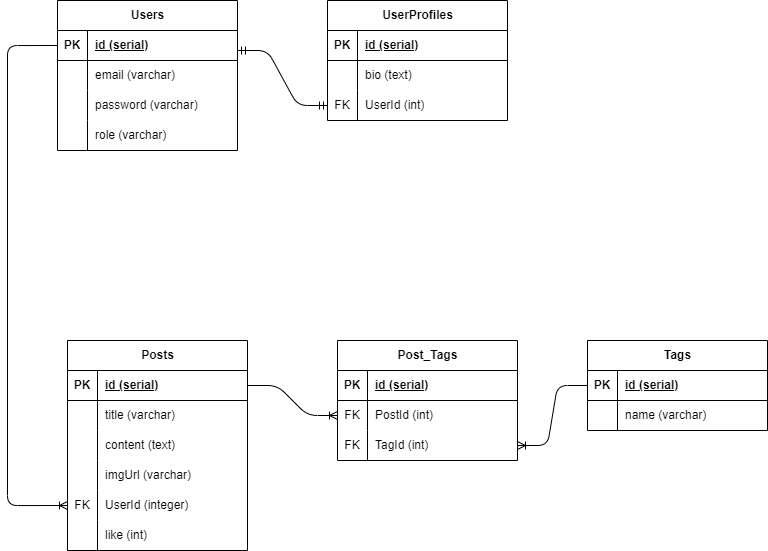

The diagram above was exported from draw.io. Its source (the exported page's mxGraphModel, read from the mxfile embedded in the PNG):
<mxGraphModel dx="988" dy="846" grid="1" gridSize="10" guides="1" tooltips="1" connect="1" arrows="1" fold="1" page="1" pageScale="1" pageWidth="850" pageHeight="1100" math="0" shadow="0">
  <root>
    <mxCell id="0" />
    <mxCell id="1" parent="0" />
    <mxCell id="2" value="Users" style="shape=table;startSize=30;container=1;collapsible=1;childLayout=tableLayout;fixedRows=1;rowLines=0;fontStyle=1;align=center;resizeLast=1;html=1;" vertex="1" parent="1">
      <mxGeometry x="170" y="80" width="180" height="150" as="geometry" />
    </mxCell>
    <mxCell id="3" value="" style="shape=tableRow;horizontal=0;startSize=0;swimlaneHead=0;swimlaneBody=0;fillColor=none;collapsible=0;dropTarget=0;points=[[0,0.5],[1,0.5]];portConstraint=eastwest;top=0;left=0;right=0;bottom=1;" vertex="1" parent="2">
      <mxGeometry y="30" width="180" height="30" as="geometry" />
    </mxCell>
    <mxCell id="4" value="PK" style="shape=partialRectangle;connectable=0;fillColor=none;top=0;left=0;bottom=0;right=0;fontStyle=1;overflow=hidden;whiteSpace=wrap;html=1;" vertex="1" parent="3">
      <mxGeometry width="30" height="30" as="geometry">
        <mxRectangle width="30" height="30" as="alternateBounds" />
      </mxGeometry>
    </mxCell>
    <mxCell id="5" value="id (serial)" style="shape=partialRectangle;connectable=0;fillColor=none;top=0;left=0;bottom=0;right=0;align=left;spacingLeft=6;fontStyle=5;overflow=hidden;whiteSpace=wrap;html=1;" vertex="1" parent="3">
      <mxGeometry x="30" width="150" height="30" as="geometry">
        <mxRectangle width="150" height="30" as="alternateBounds" />
      </mxGeometry>
    </mxCell>
    <mxCell id="6" value="" style="shape=tableRow;horizontal=0;startSize=0;swimlaneHead=0;swimlaneBody=0;fillColor=none;collapsible=0;dropTarget=0;points=[[0,0.5],[1,0.5]];portConstraint=eastwest;top=0;left=0;right=0;bottom=0;" vertex="1" parent="2">
      <mxGeometry y="60" width="180" height="30" as="geometry" />
    </mxCell>
    <mxCell id="7" value="" style="shape=partialRectangle;connectable=0;fillColor=none;top=0;left=0;bottom=0;right=0;editable=1;overflow=hidden;whiteSpace=wrap;html=1;" vertex="1" parent="6">
      <mxGeometry width="30" height="30" as="geometry">
        <mxRectangle width="30" height="30" as="alternateBounds" />
      </mxGeometry>
    </mxCell>
    <mxCell id="8" value="email (varchar)" style="shape=partialRectangle;connectable=0;fillColor=none;top=0;left=0;bottom=0;right=0;align=left;spacingLeft=6;overflow=hidden;whiteSpace=wrap;html=1;" vertex="1" parent="6">
      <mxGeometry x="30" width="150" height="30" as="geometry">
        <mxRectangle width="150" height="30" as="alternateBounds" />
      </mxGeometry>
    </mxCell>
    <mxCell id="9" value="" style="shape=tableRow;horizontal=0;startSize=0;swimlaneHead=0;swimlaneBody=0;fillColor=none;collapsible=0;dropTarget=0;points=[[0,0.5],[1,0.5]];portConstraint=eastwest;top=0;left=0;right=0;bottom=0;" vertex="1" parent="2">
      <mxGeometry y="90" width="180" height="30" as="geometry" />
    </mxCell>
    <mxCell id="10" value="" style="shape=partialRectangle;connectable=0;fillColor=none;top=0;left=0;bottom=0;right=0;editable=1;overflow=hidden;whiteSpace=wrap;html=1;" vertex="1" parent="9">
      <mxGeometry width="30" height="30" as="geometry">
        <mxRectangle width="30" height="30" as="alternateBounds" />
      </mxGeometry>
    </mxCell>
    <mxCell id="11" value="password (varchar)" style="shape=partialRectangle;connectable=0;fillColor=none;top=0;left=0;bottom=0;right=0;align=left;spacingLeft=6;overflow=hidden;whiteSpace=wrap;html=1;" vertex="1" parent="9">
      <mxGeometry x="30" width="150" height="30" as="geometry">
        <mxRectangle width="150" height="30" as="alternateBounds" />
      </mxGeometry>
    </mxCell>
    <mxCell id="12" value="" style="shape=tableRow;horizontal=0;startSize=0;swimlaneHead=0;swimlaneBody=0;fillColor=none;collapsible=0;dropTarget=0;points=[[0,0.5],[1,0.5]];portConstraint=eastwest;top=0;left=0;right=0;bottom=0;" vertex="1" parent="2">
      <mxGeometry y="120" width="180" height="30" as="geometry" />
    </mxCell>
    <mxCell id="13" value="" style="shape=partialRectangle;connectable=0;fillColor=none;top=0;left=0;bottom=0;right=0;editable=1;overflow=hidden;whiteSpace=wrap;html=1;" vertex="1" parent="12">
      <mxGeometry width="30" height="30" as="geometry">
        <mxRectangle width="30" height="30" as="alternateBounds" />
      </mxGeometry>
    </mxCell>
    <mxCell id="14" value="role (varchar)" style="shape=partialRectangle;connectable=0;fillColor=none;top=0;left=0;bottom=0;right=0;align=left;spacingLeft=6;overflow=hidden;whiteSpace=wrap;html=1;" vertex="1" parent="12">
      <mxGeometry x="30" width="150" height="30" as="geometry">
        <mxRectangle width="150" height="30" as="alternateBounds" />
      </mxGeometry>
    </mxCell>
    <mxCell id="15" value="Posts" style="shape=table;startSize=30;container=1;collapsible=1;childLayout=tableLayout;fixedRows=1;rowLines=0;fontStyle=1;align=center;resizeLast=1;html=1;" vertex="1" parent="1">
      <mxGeometry x="180" y="420" width="180" height="210" as="geometry" />
    </mxCell>
    <mxCell id="16" value="" style="shape=tableRow;horizontal=0;startSize=0;swimlaneHead=0;swimlaneBody=0;fillColor=none;collapsible=0;dropTarget=0;points=[[0,0.5],[1,0.5]];portConstraint=eastwest;top=0;left=0;right=0;bottom=1;" vertex="1" parent="15">
      <mxGeometry y="30" width="180" height="30" as="geometry" />
    </mxCell>
    <mxCell id="17" value="PK" style="shape=partialRectangle;connectable=0;fillColor=none;top=0;left=0;bottom=0;right=0;fontStyle=1;overflow=hidden;whiteSpace=wrap;html=1;" vertex="1" parent="16">
      <mxGeometry width="30" height="30" as="geometry">
        <mxRectangle width="30" height="30" as="alternateBounds" />
      </mxGeometry>
    </mxCell>
    <mxCell id="18" value="id (serial)" style="shape=partialRectangle;connectable=0;fillColor=none;top=0;left=0;bottom=0;right=0;align=left;spacingLeft=6;fontStyle=5;overflow=hidden;whiteSpace=wrap;html=1;" vertex="1" parent="16">
      <mxGeometry x="30" width="150" height="30" as="geometry">
        <mxRectangle width="150" height="30" as="alternateBounds" />
      </mxGeometry>
    </mxCell>
    <mxCell id="19" value="" style="shape=tableRow;horizontal=0;startSize=0;swimlaneHead=0;swimlaneBody=0;fillColor=none;collapsible=0;dropTarget=0;points=[[0,0.5],[1,0.5]];portConstraint=eastwest;top=0;left=0;right=0;bottom=0;" vertex="1" parent="15">
      <mxGeometry y="60" width="180" height="30" as="geometry" />
    </mxCell>
    <mxCell id="20" value="" style="shape=partialRectangle;connectable=0;fillColor=none;top=0;left=0;bottom=0;right=0;editable=1;overflow=hidden;whiteSpace=wrap;html=1;" vertex="1" parent="19">
      <mxGeometry width="30" height="30" as="geometry">
        <mxRectangle width="30" height="30" as="alternateBounds" />
      </mxGeometry>
    </mxCell>
    <mxCell id="21" value="title (varchar)" style="shape=partialRectangle;connectable=0;fillColor=none;top=0;left=0;bottom=0;right=0;align=left;spacingLeft=6;overflow=hidden;whiteSpace=wrap;html=1;" vertex="1" parent="19">
      <mxGeometry x="30" width="150" height="30" as="geometry">
        <mxRectangle width="150" height="30" as="alternateBounds" />
      </mxGeometry>
    </mxCell>
    <mxCell id="22" value="" style="shape=tableRow;horizontal=0;startSize=0;swimlaneHead=0;swimlaneBody=0;fillColor=none;collapsible=0;dropTarget=0;points=[[0,0.5],[1,0.5]];portConstraint=eastwest;top=0;left=0;right=0;bottom=0;" vertex="1" parent="15">
      <mxGeometry y="90" width="180" height="30" as="geometry" />
    </mxCell>
    <mxCell id="23" value="" style="shape=partialRectangle;connectable=0;fillColor=none;top=0;left=0;bottom=0;right=0;editable=1;overflow=hidden;whiteSpace=wrap;html=1;" vertex="1" parent="22">
      <mxGeometry width="30" height="30" as="geometry">
        <mxRectangle width="30" height="30" as="alternateBounds" />
      </mxGeometry>
    </mxCell>
    <mxCell id="24" value="content (text)" style="shape=partialRectangle;connectable=0;fillColor=none;top=0;left=0;bottom=0;right=0;align=left;spacingLeft=6;overflow=hidden;whiteSpace=wrap;html=1;" vertex="1" parent="22">
      <mxGeometry x="30" width="150" height="30" as="geometry">
        <mxRectangle width="150" height="30" as="alternateBounds" />
      </mxGeometry>
    </mxCell>
    <mxCell id="25" value="" style="shape=tableRow;horizontal=0;startSize=0;swimlaneHead=0;swimlaneBody=0;fillColor=none;collapsible=0;dropTarget=0;points=[[0,0.5],[1,0.5]];portConstraint=eastwest;top=0;left=0;right=0;bottom=0;" vertex="1" parent="15">
      <mxGeometry y="120" width="180" height="30" as="geometry" />
    </mxCell>
    <mxCell id="26" value="" style="shape=partialRectangle;connectable=0;fillColor=none;top=0;left=0;bottom=0;right=0;editable=1;overflow=hidden;whiteSpace=wrap;html=1;" vertex="1" parent="25">
      <mxGeometry width="30" height="30" as="geometry">
        <mxRectangle width="30" height="30" as="alternateBounds" />
      </mxGeometry>
    </mxCell>
    <mxCell id="27" value="imgUrl (varchar)" style="shape=partialRectangle;connectable=0;fillColor=none;top=0;left=0;bottom=0;right=0;align=left;spacingLeft=6;overflow=hidden;whiteSpace=wrap;html=1;" vertex="1" parent="25">
      <mxGeometry x="30" width="150" height="30" as="geometry">
        <mxRectangle width="150" height="30" as="alternateBounds" />
      </mxGeometry>
    </mxCell>
    <mxCell id="28" value="" style="shape=tableRow;horizontal=0;startSize=0;swimlaneHead=0;swimlaneBody=0;fillColor=none;collapsible=0;dropTarget=0;points=[[0,0.5],[1,0.5]];portConstraint=eastwest;top=0;left=0;right=0;bottom=0;" vertex="1" parent="15">
      <mxGeometry y="150" width="180" height="30" as="geometry" />
    </mxCell>
    <mxCell id="29" value="FK" style="shape=partialRectangle;connectable=0;fillColor=none;top=0;left=0;bottom=0;right=0;editable=1;overflow=hidden;whiteSpace=wrap;html=1;" vertex="1" parent="28">
      <mxGeometry width="30" height="30" as="geometry">
        <mxRectangle width="30" height="30" as="alternateBounds" />
      </mxGeometry>
    </mxCell>
    <mxCell id="30" value="UserId (integer)" style="shape=partialRectangle;connectable=0;fillColor=none;top=0;left=0;bottom=0;right=0;align=left;spacingLeft=6;overflow=hidden;whiteSpace=wrap;html=1;" vertex="1" parent="28">
      <mxGeometry x="30" width="150" height="30" as="geometry">
        <mxRectangle width="150" height="30" as="alternateBounds" />
      </mxGeometry>
    </mxCell>
    <mxCell id="83" value="" style="shape=tableRow;horizontal=0;startSize=0;swimlaneHead=0;swimlaneBody=0;fillColor=none;collapsible=0;dropTarget=0;points=[[0,0.5],[1,0.5]];portConstraint=eastwest;top=0;left=0;right=0;bottom=0;" vertex="1" parent="15">
      <mxGeometry y="180" width="180" height="30" as="geometry" />
    </mxCell>
    <mxCell id="84" value="" style="shape=partialRectangle;connectable=0;fillColor=none;top=0;left=0;bottom=0;right=0;editable=1;overflow=hidden;whiteSpace=wrap;html=1;" vertex="1" parent="83">
      <mxGeometry width="30" height="30" as="geometry">
        <mxRectangle width="30" height="30" as="alternateBounds" />
      </mxGeometry>
    </mxCell>
    <mxCell id="85" value="like (int)" style="shape=partialRectangle;connectable=0;fillColor=none;top=0;left=0;bottom=0;right=0;align=left;spacingLeft=6;overflow=hidden;whiteSpace=wrap;html=1;" vertex="1" parent="83">
      <mxGeometry x="30" width="150" height="30" as="geometry">
        <mxRectangle width="150" height="30" as="alternateBounds" />
      </mxGeometry>
    </mxCell>
    <mxCell id="31" value="Tags" style="shape=table;startSize=30;container=1;collapsible=1;childLayout=tableLayout;fixedRows=1;rowLines=0;fontStyle=1;align=center;resizeLast=1;html=1;" vertex="1" parent="1">
      <mxGeometry x="700" y="420" width="180" height="90" as="geometry" />
    </mxCell>
    <mxCell id="32" value="" style="shape=tableRow;horizontal=0;startSize=0;swimlaneHead=0;swimlaneBody=0;fillColor=none;collapsible=0;dropTarget=0;points=[[0,0.5],[1,0.5]];portConstraint=eastwest;top=0;left=0;right=0;bottom=1;" vertex="1" parent="31">
      <mxGeometry y="30" width="180" height="30" as="geometry" />
    </mxCell>
    <mxCell id="33" value="PK" style="shape=partialRectangle;connectable=0;fillColor=none;top=0;left=0;bottom=0;right=0;fontStyle=1;overflow=hidden;whiteSpace=wrap;html=1;" vertex="1" parent="32">
      <mxGeometry width="30" height="30" as="geometry">
        <mxRectangle width="30" height="30" as="alternateBounds" />
      </mxGeometry>
    </mxCell>
    <mxCell id="34" value="id (serial)" style="shape=partialRectangle;connectable=0;fillColor=none;top=0;left=0;bottom=0;right=0;align=left;spacingLeft=6;fontStyle=5;overflow=hidden;whiteSpace=wrap;html=1;" vertex="1" parent="32">
      <mxGeometry x="30" width="150" height="30" as="geometry">
        <mxRectangle width="150" height="30" as="alternateBounds" />
      </mxGeometry>
    </mxCell>
    <mxCell id="35" value="" style="shape=tableRow;horizontal=0;startSize=0;swimlaneHead=0;swimlaneBody=0;fillColor=none;collapsible=0;dropTarget=0;points=[[0,0.5],[1,0.5]];portConstraint=eastwest;top=0;left=0;right=0;bottom=0;" vertex="1" parent="31">
      <mxGeometry y="60" width="180" height="30" as="geometry" />
    </mxCell>
    <mxCell id="36" value="" style="shape=partialRectangle;connectable=0;fillColor=none;top=0;left=0;bottom=0;right=0;editable=1;overflow=hidden;whiteSpace=wrap;html=1;" vertex="1" parent="35">
      <mxGeometry width="30" height="30" as="geometry">
        <mxRectangle width="30" height="30" as="alternateBounds" />
      </mxGeometry>
    </mxCell>
    <mxCell id="37" value="name (varchar)" style="shape=partialRectangle;connectable=0;fillColor=none;top=0;left=0;bottom=0;right=0;align=left;spacingLeft=6;overflow=hidden;whiteSpace=wrap;html=1;" vertex="1" parent="35">
      <mxGeometry x="30" width="150" height="30" as="geometry">
        <mxRectangle width="150" height="30" as="alternateBounds" />
      </mxGeometry>
    </mxCell>
    <mxCell id="47" value="Post_Tags" style="shape=table;startSize=30;container=1;collapsible=1;childLayout=tableLayout;fixedRows=1;rowLines=0;fontStyle=1;align=center;resizeLast=1;html=1;" vertex="1" parent="1">
      <mxGeometry x="450" y="420" width="180" height="120" as="geometry" />
    </mxCell>
    <mxCell id="48" value="" style="shape=tableRow;horizontal=0;startSize=0;swimlaneHead=0;swimlaneBody=0;fillColor=none;collapsible=0;dropTarget=0;points=[[0,0.5],[1,0.5]];portConstraint=eastwest;top=0;left=0;right=0;bottom=1;" vertex="1" parent="47">
      <mxGeometry y="30" width="180" height="30" as="geometry" />
    </mxCell>
    <mxCell id="49" value="PK" style="shape=partialRectangle;connectable=0;fillColor=none;top=0;left=0;bottom=0;right=0;fontStyle=1;overflow=hidden;whiteSpace=wrap;html=1;" vertex="1" parent="48">
      <mxGeometry width="30" height="30" as="geometry">
        <mxRectangle width="30" height="30" as="alternateBounds" />
      </mxGeometry>
    </mxCell>
    <mxCell id="50" value="id (serial)" style="shape=partialRectangle;connectable=0;fillColor=none;top=0;left=0;bottom=0;right=0;align=left;spacingLeft=6;fontStyle=5;overflow=hidden;whiteSpace=wrap;html=1;" vertex="1" parent="48">
      <mxGeometry x="30" width="150" height="30" as="geometry">
        <mxRectangle width="150" height="30" as="alternateBounds" />
      </mxGeometry>
    </mxCell>
    <mxCell id="51" value="" style="shape=tableRow;horizontal=0;startSize=0;swimlaneHead=0;swimlaneBody=0;fillColor=none;collapsible=0;dropTarget=0;points=[[0,0.5],[1,0.5]];portConstraint=eastwest;top=0;left=0;right=0;bottom=0;" vertex="1" parent="47">
      <mxGeometry y="60" width="180" height="30" as="geometry" />
    </mxCell>
    <mxCell id="52" value="FK" style="shape=partialRectangle;connectable=0;fillColor=none;top=0;left=0;bottom=0;right=0;editable=1;overflow=hidden;whiteSpace=wrap;html=1;" vertex="1" parent="51">
      <mxGeometry width="30" height="30" as="geometry">
        <mxRectangle width="30" height="30" as="alternateBounds" />
      </mxGeometry>
    </mxCell>
    <mxCell id="53" value="PostId (int)" style="shape=partialRectangle;connectable=0;fillColor=none;top=0;left=0;bottom=0;right=0;align=left;spacingLeft=6;overflow=hidden;whiteSpace=wrap;html=1;" vertex="1" parent="51">
      <mxGeometry x="30" width="150" height="30" as="geometry">
        <mxRectangle width="150" height="30" as="alternateBounds" />
      </mxGeometry>
    </mxCell>
    <mxCell id="54" value="" style="shape=tableRow;horizontal=0;startSize=0;swimlaneHead=0;swimlaneBody=0;fillColor=none;collapsible=0;dropTarget=0;points=[[0,0.5],[1,0.5]];portConstraint=eastwest;top=0;left=0;right=0;bottom=0;" vertex="1" parent="47">
      <mxGeometry y="90" width="180" height="30" as="geometry" />
    </mxCell>
    <mxCell id="55" value="FK" style="shape=partialRectangle;connectable=0;fillColor=none;top=0;left=0;bottom=0;right=0;editable=1;overflow=hidden;whiteSpace=wrap;html=1;" vertex="1" parent="54">
      <mxGeometry width="30" height="30" as="geometry">
        <mxRectangle width="30" height="30" as="alternateBounds" />
      </mxGeometry>
    </mxCell>
    <mxCell id="56" value="TagId (int)" style="shape=partialRectangle;connectable=0;fillColor=none;top=0;left=0;bottom=0;right=0;align=left;spacingLeft=6;overflow=hidden;whiteSpace=wrap;html=1;" vertex="1" parent="54">
      <mxGeometry x="30" width="150" height="30" as="geometry">
        <mxRectangle width="150" height="30" as="alternateBounds" />
      </mxGeometry>
    </mxCell>
    <mxCell id="63" value="UserProfiles" style="shape=table;startSize=30;container=1;collapsible=1;childLayout=tableLayout;fixedRows=1;rowLines=0;fontStyle=1;align=center;resizeLast=1;html=1;" vertex="1" parent="1">
      <mxGeometry x="440" y="80" width="180" height="120" as="geometry" />
    </mxCell>
    <mxCell id="64" value="" style="shape=tableRow;horizontal=0;startSize=0;swimlaneHead=0;swimlaneBody=0;fillColor=none;collapsible=0;dropTarget=0;points=[[0,0.5],[1,0.5]];portConstraint=eastwest;top=0;left=0;right=0;bottom=1;" vertex="1" parent="63">
      <mxGeometry y="30" width="180" height="30" as="geometry" />
    </mxCell>
    <mxCell id="65" value="PK" style="shape=partialRectangle;connectable=0;fillColor=none;top=0;left=0;bottom=0;right=0;fontStyle=1;overflow=hidden;whiteSpace=wrap;html=1;" vertex="1" parent="64">
      <mxGeometry width="30" height="30" as="geometry">
        <mxRectangle width="30" height="30" as="alternateBounds" />
      </mxGeometry>
    </mxCell>
    <mxCell id="66" value="id (serial)" style="shape=partialRectangle;connectable=0;fillColor=none;top=0;left=0;bottom=0;right=0;align=left;spacingLeft=6;fontStyle=5;overflow=hidden;whiteSpace=wrap;html=1;" vertex="1" parent="64">
      <mxGeometry x="30" width="150" height="30" as="geometry">
        <mxRectangle width="150" height="30" as="alternateBounds" />
      </mxGeometry>
    </mxCell>
    <mxCell id="67" value="" style="shape=tableRow;horizontal=0;startSize=0;swimlaneHead=0;swimlaneBody=0;fillColor=none;collapsible=0;dropTarget=0;points=[[0,0.5],[1,0.5]];portConstraint=eastwest;top=0;left=0;right=0;bottom=0;" vertex="1" parent="63">
      <mxGeometry y="60" width="180" height="30" as="geometry" />
    </mxCell>
    <mxCell id="68" value="" style="shape=partialRectangle;connectable=0;fillColor=none;top=0;left=0;bottom=0;right=0;editable=1;overflow=hidden;whiteSpace=wrap;html=1;" vertex="1" parent="67">
      <mxGeometry width="30" height="30" as="geometry">
        <mxRectangle width="30" height="30" as="alternateBounds" />
      </mxGeometry>
    </mxCell>
    <mxCell id="69" value="bio (text)" style="shape=partialRectangle;connectable=0;fillColor=none;top=0;left=0;bottom=0;right=0;align=left;spacingLeft=6;overflow=hidden;whiteSpace=wrap;html=1;" vertex="1" parent="67">
      <mxGeometry x="30" width="150" height="30" as="geometry">
        <mxRectangle width="150" height="30" as="alternateBounds" />
      </mxGeometry>
    </mxCell>
    <mxCell id="70" value="" style="shape=tableRow;horizontal=0;startSize=0;swimlaneHead=0;swimlaneBody=0;fillColor=none;collapsible=0;dropTarget=0;points=[[0,0.5],[1,0.5]];portConstraint=eastwest;top=0;left=0;right=0;bottom=0;" vertex="1" parent="63">
      <mxGeometry y="90" width="180" height="30" as="geometry" />
    </mxCell>
    <mxCell id="71" value="FK" style="shape=partialRectangle;connectable=0;fillColor=none;top=0;left=0;bottom=0;right=0;editable=1;overflow=hidden;whiteSpace=wrap;html=1;" vertex="1" parent="70">
      <mxGeometry width="30" height="30" as="geometry">
        <mxRectangle width="30" height="30" as="alternateBounds" />
      </mxGeometry>
    </mxCell>
    <mxCell id="72" value="UserId (int)" style="shape=partialRectangle;connectable=0;fillColor=none;top=0;left=0;bottom=0;right=0;align=left;spacingLeft=6;overflow=hidden;whiteSpace=wrap;html=1;" vertex="1" parent="70">
      <mxGeometry x="30" width="150" height="30" as="geometry">
        <mxRectangle width="150" height="30" as="alternateBounds" />
      </mxGeometry>
    </mxCell>
    <mxCell id="76" value="" style="edgeStyle=orthogonalEdgeStyle;fontSize=12;html=1;endArrow=ERoneToMany;exitX=0;exitY=0.5;exitDx=0;exitDy=0;entryX=0;entryY=0.5;entryDx=0;entryDy=0;" edge="1" parent="1" source="3" target="28">
      <mxGeometry width="100" height="100" relative="1" as="geometry">
        <mxPoint x="140" y="310" as="sourcePoint" />
        <mxPoint x="100" y="440" as="targetPoint" />
        <Array as="points">
          <mxPoint x="120" y="125" />
          <mxPoint x="120" y="585" />
        </Array>
      </mxGeometry>
    </mxCell>
    <mxCell id="79" value="" style="edgeStyle=entityRelationEdgeStyle;fontSize=12;html=1;endArrow=ERmandOne;startArrow=ERmandOne;entryX=0;entryY=0.5;entryDx=0;entryDy=0;" edge="1" parent="1" target="70">
      <mxGeometry width="100" height="100" relative="1" as="geometry">
        <mxPoint x="350" y="130" as="sourcePoint" />
        <mxPoint x="450" y="30" as="targetPoint" />
      </mxGeometry>
    </mxCell>
    <mxCell id="81" value="" style="edgeStyle=entityRelationEdgeStyle;fontSize=12;html=1;endArrow=ERoneToMany;exitX=0;exitY=0.5;exitDx=0;exitDy=0;entryX=1;entryY=0.5;entryDx=0;entryDy=0;" edge="1" parent="1" source="32" target="54">
      <mxGeometry width="100" height="100" relative="1" as="geometry">
        <mxPoint x="780" y="640" as="sourcePoint" />
        <mxPoint x="520" y="320" as="targetPoint" />
        <Array as="points">
          <mxPoint x="720" y="660" />
          <mxPoint x="680" y="710" />
        </Array>
      </mxGeometry>
    </mxCell>
    <mxCell id="82" value="" style="edgeStyle=entityRelationEdgeStyle;fontSize=12;html=1;endArrow=ERoneToMany;entryX=0;entryY=0.5;entryDx=0;entryDy=0;exitX=1;exitY=0.5;exitDx=0;exitDy=0;" edge="1" parent="1" source="16" target="51">
      <mxGeometry width="100" height="100" relative="1" as="geometry">
        <mxPoint x="380" y="460" as="sourcePoint" />
        <mxPoint x="440" y="370" as="targetPoint" />
      </mxGeometry>
    </mxCell>
  </root>
</mxGraphModel>